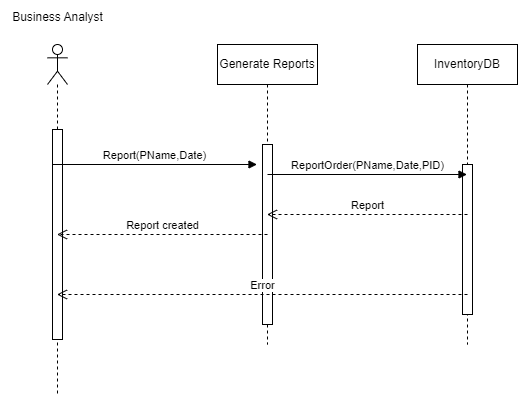

The diagram above was exported from draw.io. Its source (the exported page's mxGraphModel, read from the mxfile embedded in the PNG):
<mxGraphModel dx="1050" dy="522" grid="1" gridSize="10" guides="1" tooltips="1" connect="1" arrows="1" fold="1" page="1" pageScale="1" pageWidth="850" pageHeight="1100" math="0" shadow="0">
  <root>
    <mxCell id="0" />
    <mxCell id="1" parent="0" />
    <mxCell id="mL-y8mnRwQ8qNUvzYAhp-1" value="" style="shape=umlLifeline;perimeter=lifelinePerimeter;whiteSpace=wrap;html=1;container=1;dropTarget=0;collapsible=0;recursiveResize=0;outlineConnect=0;portConstraint=eastwest;newEdgeStyle={&quot;curved&quot;:0,&quot;rounded&quot;:0};participant=umlActor;" vertex="1" parent="1">
      <mxGeometry x="150" y="70" width="20" height="350" as="geometry" />
    </mxCell>
    <mxCell id="mL-y8mnRwQ8qNUvzYAhp-12" value="" style="html=1;points=[[0,0,0,0,5],[0,1,0,0,-5],[1,0,0,0,5],[1,1,0,0,-5]];perimeter=orthogonalPerimeter;outlineConnect=0;targetShapes=umlLifeline;portConstraint=eastwest;newEdgeStyle={&quot;curved&quot;:0,&quot;rounded&quot;:0};" vertex="1" parent="mL-y8mnRwQ8qNUvzYAhp-1">
      <mxGeometry x="5" y="85" width="10" height="210" as="geometry" />
    </mxCell>
    <mxCell id="mL-y8mnRwQ8qNUvzYAhp-2" value="Business Analyst" style="text;html=1;align=center;verticalAlign=middle;resizable=0;points=[];autosize=1;strokeColor=none;fillColor=none;" vertex="1" parent="1">
      <mxGeometry x="105" y="28" width="110" height="30" as="geometry" />
    </mxCell>
    <mxCell id="mL-y8mnRwQ8qNUvzYAhp-4" value="Generate Reports" style="shape=umlLifeline;perimeter=lifelinePerimeter;whiteSpace=wrap;html=1;container=1;dropTarget=0;collapsible=0;recursiveResize=0;outlineConnect=0;portConstraint=eastwest;newEdgeStyle={&quot;curved&quot;:0,&quot;rounded&quot;:0};" vertex="1" parent="1">
      <mxGeometry x="320" y="70" width="100" height="300" as="geometry" />
    </mxCell>
    <mxCell id="mL-y8mnRwQ8qNUvzYAhp-13" value="" style="html=1;points=[[0,0,0,0,5],[0,1,0,0,-5],[1,0,0,0,5],[1,1,0,0,-5]];perimeter=orthogonalPerimeter;outlineConnect=0;targetShapes=umlLifeline;portConstraint=eastwest;newEdgeStyle={&quot;curved&quot;:0,&quot;rounded&quot;:0};" vertex="1" parent="mL-y8mnRwQ8qNUvzYAhp-4">
      <mxGeometry x="45" y="100" width="10" height="180" as="geometry" />
    </mxCell>
    <mxCell id="mL-y8mnRwQ8qNUvzYAhp-5" value="InventoryDB" style="shape=umlLifeline;perimeter=lifelinePerimeter;whiteSpace=wrap;html=1;container=1;dropTarget=0;collapsible=0;recursiveResize=0;outlineConnect=0;portConstraint=eastwest;newEdgeStyle={&quot;curved&quot;:0,&quot;rounded&quot;:0};" vertex="1" parent="1">
      <mxGeometry x="520" y="70" width="100" height="300" as="geometry" />
    </mxCell>
    <mxCell id="mL-y8mnRwQ8qNUvzYAhp-14" value="" style="html=1;points=[[0,0,0,0,5],[0,1,0,0,-5],[1,0,0,0,5],[1,1,0,0,-5]];perimeter=orthogonalPerimeter;outlineConnect=0;targetShapes=umlLifeline;portConstraint=eastwest;newEdgeStyle={&quot;curved&quot;:0,&quot;rounded&quot;:0};" vertex="1" parent="mL-y8mnRwQ8qNUvzYAhp-5">
      <mxGeometry x="45" y="120" width="10" height="150" as="geometry" />
    </mxCell>
    <mxCell id="mL-y8mnRwQ8qNUvzYAhp-6" value="Report(PName,Date)" style="html=1;verticalAlign=bottom;endArrow=block;curved=0;rounded=0;" edge="1" parent="1">
      <mxGeometry width="80" relative="1" as="geometry">
        <mxPoint x="155" y="190" as="sourcePoint" />
        <mxPoint x="359.5" y="190" as="targetPoint" />
      </mxGeometry>
    </mxCell>
    <mxCell id="mL-y8mnRwQ8qNUvzYAhp-7" value="ReportOrder(PName,Date,PID)" style="html=1;verticalAlign=bottom;endArrow=block;curved=0;rounded=0;" edge="1" parent="1" target="mL-y8mnRwQ8qNUvzYAhp-5">
      <mxGeometry width="80" relative="1" as="geometry">
        <mxPoint x="370" y="200" as="sourcePoint" />
        <mxPoint x="450" y="200" as="targetPoint" />
      </mxGeometry>
    </mxCell>
    <mxCell id="mL-y8mnRwQ8qNUvzYAhp-8" value="Report" style="html=1;verticalAlign=bottom;endArrow=open;dashed=1;endSize=8;curved=0;rounded=0;" edge="1" parent="1" target="mL-y8mnRwQ8qNUvzYAhp-4">
      <mxGeometry relative="1" as="geometry">
        <mxPoint x="570" y="240" as="sourcePoint" />
        <mxPoint x="490" y="240" as="targetPoint" />
      </mxGeometry>
    </mxCell>
    <mxCell id="mL-y8mnRwQ8qNUvzYAhp-9" value="Error" style="html=1;verticalAlign=bottom;endArrow=open;dashed=1;endSize=8;curved=0;rounded=0;" edge="1" parent="1">
      <mxGeometry relative="1" as="geometry">
        <mxPoint x="570" y="320" as="sourcePoint" />
        <mxPoint x="159.5" y="320" as="targetPoint" />
      </mxGeometry>
    </mxCell>
    <mxCell id="mL-y8mnRwQ8qNUvzYAhp-10" value="Report created" style="html=1;verticalAlign=bottom;endArrow=open;dashed=1;endSize=8;curved=0;rounded=0;" edge="1" parent="1" target="mL-y8mnRwQ8qNUvzYAhp-1">
      <mxGeometry relative="1" as="geometry">
        <mxPoint x="370" y="260" as="sourcePoint" />
        <mxPoint x="290" y="260" as="targetPoint" />
      </mxGeometry>
    </mxCell>
  </root>
</mxGraphModel>